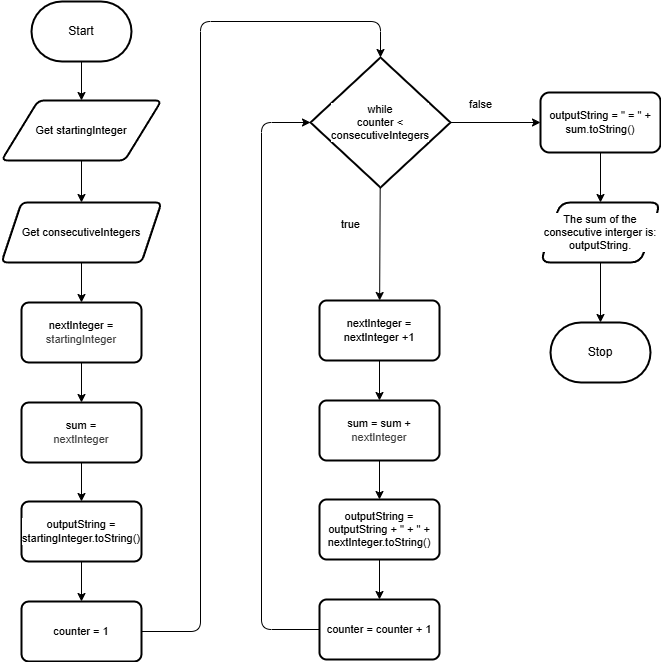

The diagram above was exported from draw.io. Its source (the exported page's mxGraphModel, read from the mxfile embedded in the PNG):
<mxGraphModel dx="1326" dy="658" grid="1" gridSize="10" guides="1" tooltips="1" connect="1" arrows="1" fold="1" page="1" pageScale="1" pageWidth="850" pageHeight="1100" math="0" shadow="0">
  <root>
    <mxCell id="0" />
    <mxCell id="1" parent="0" />
    <mxCell id="5" value="" style="edgeStyle=orthogonalEdgeStyle;shape=connector;rounded=0;html=1;strokeColor=default;align=center;verticalAlign=middle;fontFamily=Helvetica;fontSize=11;fontColor=default;labelBackgroundColor=default;endArrow=classic;" parent="1" source="2" target="4" edge="1">
      <mxGeometry relative="1" as="geometry" />
    </mxCell>
    <mxCell id="2" value="Start" style="strokeWidth=2;html=1;shape=mxgraph.flowchart.terminator;whiteSpace=wrap;" parent="1" vertex="1">
      <mxGeometry x="71" y="40" width="100" height="60" as="geometry" />
    </mxCell>
    <mxCell id="3" value="Stop" style="strokeWidth=2;html=1;shape=mxgraph.flowchart.terminator;whiteSpace=wrap;" parent="1" vertex="1">
      <mxGeometry x="590" y="361" width="100" height="60" as="geometry" />
    </mxCell>
    <mxCell id="11" value="" style="edgeStyle=orthogonalEdgeStyle;shape=connector;rounded=0;html=1;strokeColor=default;align=center;verticalAlign=middle;fontFamily=Helvetica;fontSize=11;fontColor=default;labelBackgroundColor=default;endArrow=classic;" parent="1" source="4" target="10" edge="1">
      <mxGeometry relative="1" as="geometry" />
    </mxCell>
    <mxCell id="4" value="Get startingInteger" style="shape=parallelogram;html=1;strokeWidth=2;perimeter=parallelogramPerimeter;whiteSpace=wrap;rounded=1;arcSize=12;size=0.23;fontFamily=Helvetica;fontSize=11;fontColor=default;labelBackgroundColor=default;" parent="1" vertex="1">
      <mxGeometry x="41" y="139" width="160" height="60" as="geometry" />
    </mxCell>
    <mxCell id="37" value="" style="edgeStyle=none;html=1;" parent="1" source="9" target="31" edge="1">
      <mxGeometry relative="1" as="geometry" />
    </mxCell>
    <mxCell id="45" value="" style="edgeStyle=orthogonalEdgeStyle;shape=connector;rounded=1;html=1;strokeColor=default;align=center;verticalAlign=middle;fontFamily=Helvetica;fontSize=11;fontColor=default;labelBackgroundColor=default;endArrow=classic;" parent="1" source="9" target="44" edge="1">
      <mxGeometry relative="1" as="geometry" />
    </mxCell>
    <mxCell id="9" value="while&lt;div&gt;counter &amp;lt;&lt;/div&gt;&lt;div&gt;consecutiveIntegers&lt;/div&gt;" style="strokeWidth=2;html=1;shape=mxgraph.flowchart.decision;whiteSpace=wrap;fontFamily=Helvetica;fontSize=11;fontColor=default;labelBackgroundColor=default;" parent="1" vertex="1">
      <mxGeometry x="350" y="96" width="140" height="130" as="geometry" />
    </mxCell>
    <mxCell id="13" value="" style="edgeStyle=orthogonalEdgeStyle;shape=connector;rounded=0;html=1;strokeColor=default;align=center;verticalAlign=middle;fontFamily=Helvetica;fontSize=11;fontColor=default;labelBackgroundColor=default;endArrow=classic;" parent="1" source="10" target="12" edge="1">
      <mxGeometry relative="1" as="geometry" />
    </mxCell>
    <mxCell id="10" value="Get consecutiveIntegers" style="shape=parallelogram;perimeter=parallelogramPerimeter;whiteSpace=wrap;html=1;fixedSize=1;fontSize=11;strokeWidth=2;rounded=1;arcSize=12;labelBackgroundColor=default;" parent="1" vertex="1">
      <mxGeometry x="41" y="241" width="160" height="60" as="geometry" />
    </mxCell>
    <mxCell id="23" value="" style="edgeStyle=none;html=1;" parent="1" source="12" target="22" edge="1">
      <mxGeometry relative="1" as="geometry" />
    </mxCell>
    <mxCell id="12" value="&lt;span style=&quot;color: rgb(0, 0, 0);&quot;&gt;nextInteger =&lt;br&gt;&lt;/span&gt;&lt;span style=&quot;color: rgb(63, 63, 63); background-color: light-dark(#ffffff, var(--ge-dark-color, #121212));&quot;&gt;startingInteger&lt;/span&gt;" style="rounded=1;whiteSpace=wrap;html=1;fontSize=11;strokeWidth=2;arcSize=12;labelBackgroundColor=default;" parent="1" vertex="1">
      <mxGeometry x="61" y="341" width="120" height="60" as="geometry" />
    </mxCell>
    <mxCell id="25" value="" style="edgeStyle=none;html=1;" parent="1" source="22" target="24" edge="1">
      <mxGeometry relative="1" as="geometry" />
    </mxCell>
    <mxCell id="22" value="&lt;span style=&quot;color: rgb(0, 0, 0);&quot;&gt;sum =&lt;/span&gt;&lt;div style=&quot;color: rgb(63, 63, 63); scrollbar-color: rgb(226, 226, 226) rgb(251, 251, 251);&quot;&gt;nextInteger&lt;/div&gt;" style="rounded=1;whiteSpace=wrap;html=1;fontSize=11;strokeWidth=2;arcSize=12;labelBackgroundColor=default;" parent="1" vertex="1">
      <mxGeometry x="61" y="441" width="120" height="60" as="geometry" />
    </mxCell>
    <mxCell id="27" value="" style="edgeStyle=none;html=1;" parent="1" source="24" target="26" edge="1">
      <mxGeometry relative="1" as="geometry" />
    </mxCell>
    <mxCell id="24" value="outputString =&lt;div&gt;startingInteger.toString()&lt;/div&gt;" style="rounded=1;whiteSpace=wrap;html=1;fontSize=11;strokeWidth=2;arcSize=12;labelBackgroundColor=default;" parent="1" vertex="1">
      <mxGeometry x="61" y="540" width="120" height="60" as="geometry" />
    </mxCell>
    <mxCell id="29" value="" style="edgeStyle=orthogonalEdgeStyle;html=1;entryX=0.5;entryY=0;entryDx=0;entryDy=0;entryPerimeter=0;exitX=1;exitY=0.5;exitDx=0;exitDy=0;" parent="1" source="26" target="9" edge="1">
      <mxGeometry relative="1" as="geometry">
        <mxPoint x="251" y="670" as="targetPoint" />
        <Array as="points">
          <mxPoint x="240" y="670" />
          <mxPoint x="240" y="60" />
          <mxPoint x="420" y="60" />
        </Array>
      </mxGeometry>
    </mxCell>
    <mxCell id="26" value="counter = 1" style="rounded=1;whiteSpace=wrap;html=1;fontSize=11;strokeWidth=2;arcSize=12;labelBackgroundColor=default;" parent="1" vertex="1">
      <mxGeometry x="61" y="640" width="120" height="60" as="geometry" />
    </mxCell>
    <mxCell id="30" value="" style="edgeStyle=none;html=1;" parent="1" source="31" target="33" edge="1">
      <mxGeometry relative="1" as="geometry" />
    </mxCell>
    <mxCell id="31" value="&lt;span style=&quot;color: rgb(0, 0, 0);&quot;&gt;nextInteger =&lt;/span&gt;&lt;div style=&quot;color: rgb(63, 63, 63); scrollbar-color: rgb(226, 226, 226) rgb(251, 251, 251);&quot;&gt;&lt;span style=&quot;scrollbar-color: rgb(226, 226, 226) rgb(251, 251, 251); color: rgb(0, 0, 0);&quot;&gt;nextInteger +1&lt;/span&gt;&lt;/div&gt;" style="rounded=1;whiteSpace=wrap;html=1;fontSize=11;strokeWidth=2;arcSize=12;labelBackgroundColor=default;" parent="1" vertex="1">
      <mxGeometry x="359" y="339" width="120" height="60" as="geometry" />
    </mxCell>
    <mxCell id="32" value="" style="edgeStyle=none;html=1;" parent="1" source="33" target="35" edge="1">
      <mxGeometry relative="1" as="geometry" />
    </mxCell>
    <mxCell id="33" value="&lt;div&gt;&lt;span style=&quot;color: rgb(0, 0, 0);&quot;&gt;&lt;span style=&quot;color: rgb(0, 0, 0);&quot;&gt;sum = sum +&lt;/span&gt;&lt;div style=&quot;color: rgb(63, 63, 63); scrollbar-color: rgb(226, 226, 226) rgb(251, 251, 251);&quot;&gt;nextInteger&lt;/div&gt;&lt;/span&gt;&lt;/div&gt;" style="rounded=1;whiteSpace=wrap;html=1;fontSize=11;strokeWidth=2;arcSize=12;labelBackgroundColor=default;" parent="1" vertex="1">
      <mxGeometry x="359" y="439" width="120" height="60" as="geometry" />
    </mxCell>
    <mxCell id="34" value="" style="edgeStyle=none;html=1;" parent="1" source="35" target="36" edge="1">
      <mxGeometry relative="1" as="geometry" />
    </mxCell>
    <mxCell id="35" value="outputString =&lt;div&gt;&lt;span style=&quot;background-color: light-dark(#ffffff, var(--ge-dark-color, #121212));&quot;&gt;&lt;font color=&quot;#000000&quot;&gt;outputString + &quot; + &quot; +&lt;/font&gt;&lt;/span&gt;&lt;/div&gt;&lt;div&gt;&lt;span style=&quot;background-color: light-dark(#ffffff, var(--ge-dark-color, #121212));&quot;&gt;nextInteger.toString()&lt;/span&gt;&lt;/div&gt;" style="rounded=1;whiteSpace=wrap;html=1;fontSize=11;strokeWidth=2;arcSize=12;labelBackgroundColor=default;" parent="1" vertex="1">
      <mxGeometry x="359" y="538" width="120" height="60" as="geometry" />
    </mxCell>
    <mxCell id="41" value="" style="edgeStyle=orthogonalEdgeStyle;shape=connector;rounded=1;html=1;strokeColor=default;align=center;verticalAlign=middle;fontFamily=Helvetica;fontSize=11;fontColor=default;labelBackgroundColor=default;endArrow=classic;entryX=0;entryY=0.5;entryDx=0;entryDy=0;entryPerimeter=0;" parent="1" source="36" target="9" edge="1">
      <mxGeometry relative="1" as="geometry">
        <mxPoint x="300" y="160" as="targetPoint" />
        <Array as="points">
          <mxPoint x="301" y="668" />
          <mxPoint x="301" y="161" />
        </Array>
      </mxGeometry>
    </mxCell>
    <mxCell id="36" value="counter = counter + 1" style="rounded=1;whiteSpace=wrap;html=1;fontSize=11;strokeWidth=2;arcSize=12;labelBackgroundColor=default;" parent="1" vertex="1">
      <mxGeometry x="359" y="638" width="120" height="60" as="geometry" />
    </mxCell>
    <mxCell id="47" value="" style="edgeStyle=orthogonalEdgeStyle;shape=connector;rounded=1;html=1;strokeColor=default;align=center;verticalAlign=middle;fontFamily=Helvetica;fontSize=11;fontColor=default;labelBackgroundColor=default;endArrow=classic;" parent="1" source="44" target="46" edge="1">
      <mxGeometry relative="1" as="geometry" />
    </mxCell>
    <mxCell id="44" value="outputString = &quot; = &quot; +&lt;div&gt;sum.toString()&lt;/div&gt;" style="rounded=1;whiteSpace=wrap;html=1;fontSize=11;strokeWidth=2;labelBackgroundColor=default;" parent="1" vertex="1">
      <mxGeometry x="580" y="131" width="120" height="60" as="geometry" />
    </mxCell>
    <mxCell id="48" value="" style="edgeStyle=orthogonalEdgeStyle;shape=connector;rounded=1;html=1;strokeColor=default;align=center;verticalAlign=middle;fontFamily=Helvetica;fontSize=11;fontColor=default;labelBackgroundColor=default;endArrow=classic;" parent="1" source="46" target="3" edge="1">
      <mxGeometry relative="1" as="geometry" />
    </mxCell>
    <mxCell id="46" value="The sum of the consecutive interger is:&lt;div&gt;outputString.&lt;/div&gt;" style="shape=parallelogram;perimeter=parallelogramPerimeter;whiteSpace=wrap;html=1;fixedSize=1;fontSize=11;rounded=1;strokeWidth=2;labelBackgroundColor=default;" parent="1" vertex="1">
      <mxGeometry x="580" y="241" width="120" height="60" as="geometry" />
    </mxCell>
    <mxCell id="49" value="true" style="text;html=1;align=center;verticalAlign=middle;resizable=0;points=[];autosize=1;strokeColor=none;fillColor=none;fontFamily=Helvetica;fontSize=11;fontColor=default;labelBackgroundColor=default;" parent="1" vertex="1">
      <mxGeometry x="370" y="248" width="40" height="30" as="geometry" />
    </mxCell>
    <mxCell id="50" value="false" style="text;html=1;align=center;verticalAlign=middle;resizable=0;points=[];autosize=1;strokeColor=none;fillColor=none;fontFamily=Helvetica;fontSize=11;fontColor=default;labelBackgroundColor=default;" parent="1" vertex="1">
      <mxGeometry x="495" y="128" width="50" height="30" as="geometry" />
    </mxCell>
  </root>
</mxGraphModel>